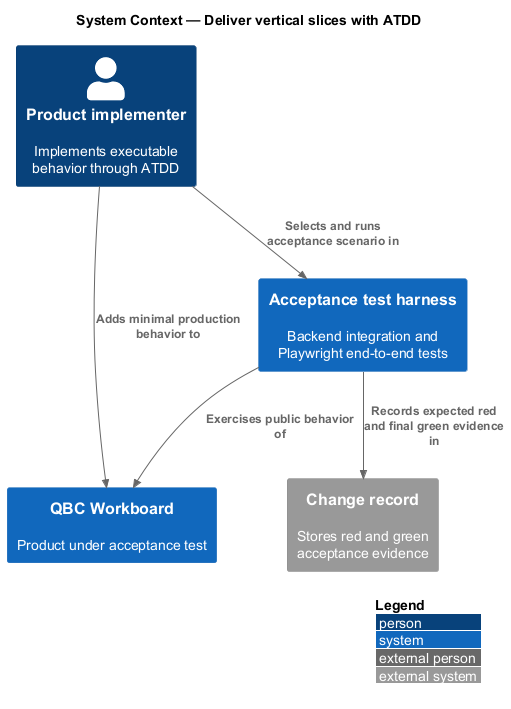

The diagram above was rendered by PlantUML. Its source (embedded in the PNG):
@startuml
!include <C4/C4_Context>
LAYOUT_WITH_LEGEND()
title System Context — Deliver vertical slices with ATDD

Person(implementer, "Product implementer", "Implements executable behavior through ATDD")
System(workboard, "QBC Workboard", "Product under acceptance test")
System(testHarness, "Acceptance test harness", "Backend integration and Playwright end-to-end tests")
System_Ext(changeRecord, "Change record", "Stores red and green acceptance evidence")

Rel(implementer, testHarness, "Selects and runs acceptance scenario in")
Rel(testHarness, workboard, "Exercises public behavior of")
Rel(implementer, workboard, "Adds minimal production behavior to")
Rel(testHarness, changeRecord, "Records expected red and final green evidence in")
@enduml